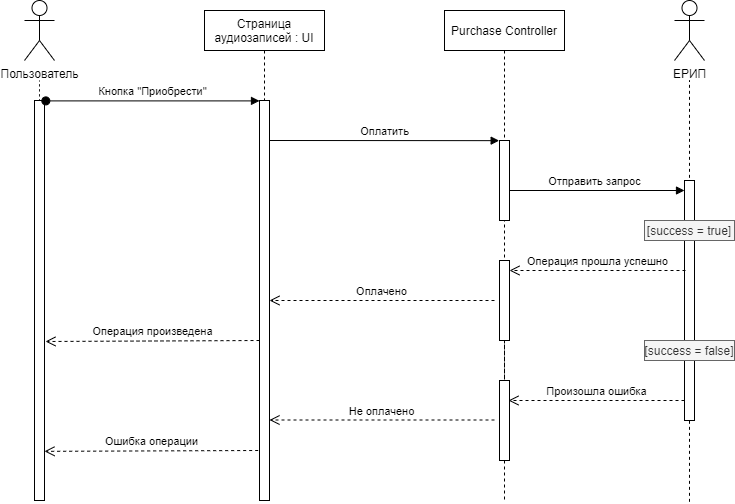

The diagram above was exported from draw.io. Its source (the exported page's mxGraphModel, read from the mxfile embedded in the PNG):
<mxGraphModel dx="782" dy="437" grid="1" gridSize="10" guides="1" tooltips="1" connect="1" arrows="1" fold="1" page="1" pageScale="1" pageWidth="850" pageHeight="1100" math="0" shadow="0">
  <root>
    <mxCell id="0" />
    <mxCell id="1" parent="0" />
    <mxCell id="G1wp5rpp--3yi8GGarHB-23" value="Отправить запрос" style="html=1;verticalAlign=bottom;endArrow=block;labelBackgroundColor=none;" edge="1" parent="1" source="G1wp5rpp--3yi8GGarHB-8">
      <mxGeometry width="80" relative="1" as="geometry">
        <mxPoint x="700" y="210" as="sourcePoint" />
        <mxPoint x="780" y="210" as="targetPoint" />
      </mxGeometry>
    </mxCell>
    <mxCell id="G1wp5rpp--3yi8GGarHB-8" value="Purchase Controller" style="shape=umlLifeline;perimeter=lifelinePerimeter;whiteSpace=wrap;html=1;container=1;collapsible=0;recursiveResize=0;outlineConnect=0;" vertex="1" parent="1">
      <mxGeometry x="540" y="30" width="120" height="450" as="geometry" />
    </mxCell>
    <mxCell id="G1wp5rpp--3yi8GGarHB-16" value="Оплачено" style="html=1;verticalAlign=bottom;endArrow=open;dashed=1;endSize=8;labelBackgroundColor=none;" edge="1" parent="1" target="G1wp5rpp--3yi8GGarHB-6">
      <mxGeometry relative="1" as="geometry">
        <mxPoint x="590" y="320" as="sourcePoint" />
        <mxPoint x="409.9999999999998" y="320.1200000000001" as="targetPoint" />
      </mxGeometry>
    </mxCell>
    <mxCell id="G1wp5rpp--3yi8GGarHB-1" value="Пользователь" style="shape=umlActor;verticalLabelPosition=bottom;verticalAlign=top;html=1;" vertex="1" parent="1">
      <mxGeometry x="120" y="20" width="30" height="60" as="geometry" />
    </mxCell>
    <mxCell id="G1wp5rpp--3yi8GGarHB-4" value="" style="edgeStyle=orthogonalEdgeStyle;rounded=0;orthogonalLoop=1;jettySize=auto;html=1;dashed=1;dashPattern=1 4;endArrow=none;endFill=0;" edge="1" parent="1" source="G1wp5rpp--3yi8GGarHB-2">
      <mxGeometry relative="1" as="geometry">
        <mxPoint x="135" y="100" as="targetPoint" />
      </mxGeometry>
    </mxCell>
    <mxCell id="G1wp5rpp--3yi8GGarHB-2" value="" style="html=1;points=[];perimeter=orthogonalPerimeter;" vertex="1" parent="1">
      <mxGeometry x="130" y="120" width="10" height="400" as="geometry" />
    </mxCell>
    <mxCell id="G1wp5rpp--3yi8GGarHB-5" value="Страница аудиозаписей : UI" style="shape=umlLifeline;perimeter=lifelinePerimeter;whiteSpace=wrap;html=1;container=1;collapsible=0;recursiveResize=0;outlineConnect=0;" vertex="1" parent="1">
      <mxGeometry x="300" y="30" width="120" height="90" as="geometry" />
    </mxCell>
    <mxCell id="G1wp5rpp--3yi8GGarHB-6" value="" style="html=1;points=[];perimeter=orthogonalPerimeter;" vertex="1" parent="1">
      <mxGeometry x="355" y="120" width="10" height="400" as="geometry" />
    </mxCell>
    <mxCell id="G1wp5rpp--3yi8GGarHB-7" value="Кнопка &quot;Приобрести&quot;" style="html=1;verticalAlign=bottom;startArrow=oval;endArrow=block;startSize=8;exitX=1.133;exitY=0.001;exitDx=0;exitDy=0;exitPerimeter=0;labelBackgroundColor=none;" edge="1" target="G1wp5rpp--3yi8GGarHB-6" parent="1" source="G1wp5rpp--3yi8GGarHB-2">
      <mxGeometry relative="1" as="geometry">
        <mxPoint x="295" y="120" as="sourcePoint" />
      </mxGeometry>
    </mxCell>
    <mxCell id="G1wp5rpp--3yi8GGarHB-9" value="" style="html=1;points=[];perimeter=orthogonalPerimeter;" vertex="1" parent="1">
      <mxGeometry x="595" y="160" width="10" height="80" as="geometry" />
    </mxCell>
    <mxCell id="G1wp5rpp--3yi8GGarHB-10" value="Оплатить" style="html=1;verticalAlign=bottom;endArrow=block;entryX=-0.033;entryY=0.002;entryDx=0;entryDy=0;entryPerimeter=0;labelBackgroundColor=none;" edge="1" parent="1" target="G1wp5rpp--3yi8GGarHB-9">
      <mxGeometry width="80" relative="1" as="geometry">
        <mxPoint x="365" y="160" as="sourcePoint" />
        <mxPoint x="590" y="160" as="targetPoint" />
      </mxGeometry>
    </mxCell>
    <mxCell id="G1wp5rpp--3yi8GGarHB-11" value="ЕРИП" style="shape=umlActor;verticalLabelPosition=bottom;verticalAlign=top;html=1;" vertex="1" parent="1">
      <mxGeometry x="770" y="20" width="30" height="60" as="geometry" />
    </mxCell>
    <mxCell id="G1wp5rpp--3yi8GGarHB-26" style="edgeStyle=orthogonalEdgeStyle;rounded=0;orthogonalLoop=1;jettySize=auto;html=1;endArrow=none;endFill=0;dashed=1;" edge="1" parent="1">
      <mxGeometry relative="1" as="geometry">
        <mxPoint x="785" y="100" as="targetPoint" />
        <mxPoint x="785" y="521.3333740234375" as="sourcePoint" />
      </mxGeometry>
    </mxCell>
    <mxCell id="G1wp5rpp--3yi8GGarHB-12" value="" style="html=1;points=[];perimeter=orthogonalPerimeter;" vertex="1" parent="1">
      <mxGeometry x="780" y="200" width="10" height="240" as="geometry" />
    </mxCell>
    <mxCell id="G1wp5rpp--3yi8GGarHB-13" value="[success = true]" style="fontStyle=0;fillColor=#f5f5f5;strokeColor=#666666;fontColor=#333333;" vertex="1" parent="1">
      <mxGeometry x="740" y="240" width="90" height="20" as="geometry" />
    </mxCell>
    <mxCell id="G1wp5rpp--3yi8GGarHB-14" value="[success = false]" style="fontStyle=0;fillColor=#f5f5f5;strokeColor=#666666;fontColor=#333333;" vertex="1" parent="1">
      <mxGeometry x="740" y="360" width="90" height="20" as="geometry" />
    </mxCell>
    <mxCell id="G1wp5rpp--3yi8GGarHB-15" value="Операция прошла успешно" style="html=1;verticalAlign=bottom;endArrow=open;dashed=1;endSize=8;labelBackgroundColor=none;" edge="1" parent="1" target="G1wp5rpp--3yi8GGarHB-18">
      <mxGeometry relative="1" as="geometry">
        <mxPoint x="781" y="290" as="sourcePoint" />
        <mxPoint x="610" y="280" as="targetPoint" />
        <Array as="points">
          <mxPoint x="660" y="290" />
        </Array>
      </mxGeometry>
    </mxCell>
    <mxCell id="G1wp5rpp--3yi8GGarHB-17" value="Операция произведена" style="html=1;verticalAlign=bottom;endArrow=open;dashed=1;endSize=8;labelBackgroundColor=none;" edge="1" parent="1">
      <mxGeometry relative="1" as="geometry">
        <mxPoint x="355" y="360" as="sourcePoint" />
        <mxPoint x="141" y="361" as="targetPoint" />
      </mxGeometry>
    </mxCell>
    <mxCell id="G1wp5rpp--3yi8GGarHB-27" value="" style="edgeStyle=orthogonalEdgeStyle;rounded=0;orthogonalLoop=1;jettySize=auto;html=1;dashed=1;endArrow=none;endFill=0;" edge="1" parent="1" source="G1wp5rpp--3yi8GGarHB-18">
      <mxGeometry relative="1" as="geometry">
        <mxPoint x="600" y="520" as="targetPoint" />
      </mxGeometry>
    </mxCell>
    <mxCell id="G1wp5rpp--3yi8GGarHB-18" value="" style="html=1;points=[];perimeter=orthogonalPerimeter;" vertex="1" parent="1">
      <mxGeometry x="595" y="280" width="10" height="80" as="geometry" />
    </mxCell>
    <mxCell id="G1wp5rpp--3yi8GGarHB-19" value="" style="html=1;points=[];perimeter=orthogonalPerimeter;" vertex="1" parent="1">
      <mxGeometry x="595" y="400" width="10" height="80" as="geometry" />
    </mxCell>
    <mxCell id="G1wp5rpp--3yi8GGarHB-20" value="Произошла ошибка" style="html=1;verticalAlign=bottom;endArrow=open;dashed=1;endSize=8;labelBackgroundColor=none;" edge="1" parent="1">
      <mxGeometry relative="1" as="geometry">
        <mxPoint x="780" y="420" as="sourcePoint" />
        <mxPoint x="604" y="420" as="targetPoint" />
        <Array as="points">
          <mxPoint x="659" y="420" />
        </Array>
      </mxGeometry>
    </mxCell>
    <mxCell id="G1wp5rpp--3yi8GGarHB-21" value="Не оплачено" style="html=1;verticalAlign=bottom;endArrow=open;dashed=1;endSize=8;labelBackgroundColor=none;" edge="1" parent="1">
      <mxGeometry relative="1" as="geometry">
        <mxPoint x="590" y="439.5" as="sourcePoint" />
        <mxPoint x="365" y="439.5" as="targetPoint" />
      </mxGeometry>
    </mxCell>
    <mxCell id="G1wp5rpp--3yi8GGarHB-22" value="Ошибка операции" style="html=1;verticalAlign=bottom;endArrow=open;dashed=1;endSize=8;entryX=1.133;entryY=0.669;entryDx=0;entryDy=0;entryPerimeter=0;labelBackgroundColor=none;" edge="1" parent="1">
      <mxGeometry relative="1" as="geometry">
        <mxPoint x="353.67" y="470" as="sourcePoint" />
        <mxPoint x="140.00000000000003" y="470.84000000000003" as="targetPoint" />
      </mxGeometry>
    </mxCell>
  </root>
</mxGraphModel>